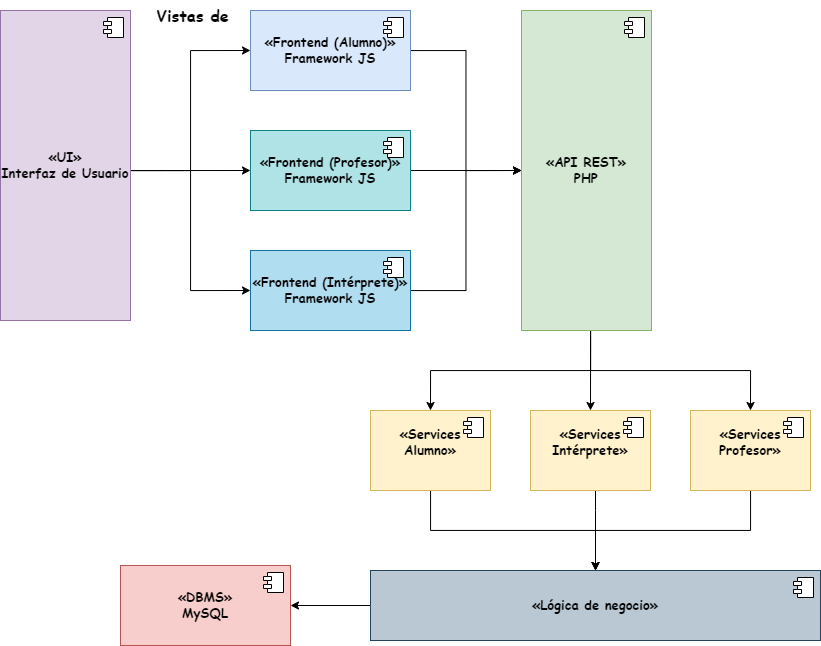

The diagram above was exported from draw.io. Its source (the exported page's mxGraphModel, read from the mxfile embedded in the PNG):
<mxGraphModel dx="1219" dy="639" grid="1" gridSize="10" guides="1" tooltips="1" connect="1" arrows="1" fold="1" page="1" pageScale="1" pageWidth="827" pageHeight="1169" math="0" shadow="0">
  <root>
    <mxCell id="0" />
    <mxCell id="1" parent="0" />
    <mxCell id="zEKk-LJh8pFyACX4PTNl-37" style="edgeStyle=orthogonalEdgeStyle;rounded=0;orthogonalLoop=1;jettySize=auto;html=1;entryX=0;entryY=0.5;entryDx=0;entryDy=0;" edge="1" parent="1" source="zEKk-LJh8pFyACX4PTNl-4" target="zEKk-LJh8pFyACX4PTNl-15">
      <mxGeometry relative="1" as="geometry">
        <Array as="points">
          <mxPoint x="750" y="320" />
          <mxPoint x="750" y="320" />
        </Array>
      </mxGeometry>
    </mxCell>
    <mxCell id="zEKk-LJh8pFyACX4PTNl-38" style="edgeStyle=orthogonalEdgeStyle;rounded=0;orthogonalLoop=1;jettySize=auto;html=1;entryX=0;entryY=0.5;entryDx=0;entryDy=0;" edge="1" parent="1" source="zEKk-LJh8pFyACX4PTNl-4" target="zEKk-LJh8pFyACX4PTNl-7">
      <mxGeometry relative="1" as="geometry">
        <Array as="points">
          <mxPoint x="780" y="320" />
          <mxPoint x="780" y="200" />
        </Array>
      </mxGeometry>
    </mxCell>
    <mxCell id="zEKk-LJh8pFyACX4PTNl-39" style="edgeStyle=orthogonalEdgeStyle;rounded=0;orthogonalLoop=1;jettySize=auto;html=1;entryX=0;entryY=0.5;entryDx=0;entryDy=0;" edge="1" parent="1" source="zEKk-LJh8pFyACX4PTNl-4" target="zEKk-LJh8pFyACX4PTNl-17">
      <mxGeometry relative="1" as="geometry">
        <Array as="points">
          <mxPoint x="780" y="320" />
          <mxPoint x="780" y="440" />
        </Array>
      </mxGeometry>
    </mxCell>
    <mxCell id="zEKk-LJh8pFyACX4PTNl-4" value="«UI»&lt;br style=&quot;font-size: 13px;&quot;&gt;&lt;span style=&quot;font-size: 13px;&quot;&gt;Interfaz de Usuario&lt;/span&gt;" style="html=1;dropTarget=0;whiteSpace=wrap;fillColor=#e1d5e7;strokeColor=#9673a6;fontFamily=Comic Sans MS;fontSize=13;fontStyle=1" vertex="1" parent="1">
      <mxGeometry x="590" y="160" width="130" height="310" as="geometry" />
    </mxCell>
    <mxCell id="zEKk-LJh8pFyACX4PTNl-5" value="" style="shape=module;jettyWidth=8;jettyHeight=4;fontFamily=Comic Sans MS;fontSize=13;fontStyle=1" vertex="1" parent="zEKk-LJh8pFyACX4PTNl-4">
      <mxGeometry x="1" width="20" height="20" relative="1" as="geometry">
        <mxPoint x="-27" y="7" as="offset" />
      </mxGeometry>
    </mxCell>
    <mxCell id="zEKk-LJh8pFyACX4PTNl-43" style="edgeStyle=orthogonalEdgeStyle;rounded=0;orthogonalLoop=1;jettySize=auto;html=1;entryX=0;entryY=0.5;entryDx=0;entryDy=0;" edge="1" parent="1" source="zEKk-LJh8pFyACX4PTNl-7" target="zEKk-LJh8pFyACX4PTNl-12">
      <mxGeometry relative="1" as="geometry" />
    </mxCell>
    <mxCell id="zEKk-LJh8pFyACX4PTNl-7" value="«Frontend (Alumno)»&lt;br style=&quot;font-size: 13px;&quot;&gt;&lt;span style=&quot;font-size: 13px;&quot;&gt;Framework JS&lt;/span&gt;" style="html=1;dropTarget=0;whiteSpace=wrap;fillColor=#dae8fc;strokeColor=#6c8ebf;fontFamily=Comic Sans MS;fontSize=13;fontStyle=1" vertex="1" parent="1">
      <mxGeometry x="840" y="160" width="160" height="80" as="geometry" />
    </mxCell>
    <mxCell id="zEKk-LJh8pFyACX4PTNl-8" value="" style="shape=module;jettyWidth=8;jettyHeight=4;fontFamily=Comic Sans MS;fontSize=13;fontStyle=1" vertex="1" parent="zEKk-LJh8pFyACX4PTNl-7">
      <mxGeometry x="1" width="20" height="20" relative="1" as="geometry">
        <mxPoint x="-27" y="7" as="offset" />
      </mxGeometry>
    </mxCell>
    <mxCell id="zEKk-LJh8pFyACX4PTNl-47" style="edgeStyle=orthogonalEdgeStyle;rounded=0;orthogonalLoop=1;jettySize=auto;html=1;entryX=0.5;entryY=0;entryDx=0;entryDy=0;" edge="1" parent="1" source="zEKk-LJh8pFyACX4PTNl-12" target="zEKk-LJh8pFyACX4PTNl-21">
      <mxGeometry relative="1" as="geometry">
        <Array as="points">
          <mxPoint x="1180" y="500" />
          <mxPoint x="1180" y="500" />
        </Array>
      </mxGeometry>
    </mxCell>
    <mxCell id="zEKk-LJh8pFyACX4PTNl-51" style="edgeStyle=orthogonalEdgeStyle;rounded=0;orthogonalLoop=1;jettySize=auto;html=1;entryX=0.5;entryY=0;entryDx=0;entryDy=0;" edge="1" parent="1" source="zEKk-LJh8pFyACX4PTNl-12" target="zEKk-LJh8pFyACX4PTNl-26">
      <mxGeometry relative="1" as="geometry">
        <Array as="points">
          <mxPoint x="1180" y="520" />
          <mxPoint x="1020" y="520" />
        </Array>
      </mxGeometry>
    </mxCell>
    <mxCell id="zEKk-LJh8pFyACX4PTNl-52" style="edgeStyle=orthogonalEdgeStyle;rounded=0;orthogonalLoop=1;jettySize=auto;html=1;entryX=0.5;entryY=0;entryDx=0;entryDy=0;" edge="1" parent="1" source="zEKk-LJh8pFyACX4PTNl-12" target="zEKk-LJh8pFyACX4PTNl-23">
      <mxGeometry relative="1" as="geometry">
        <Array as="points">
          <mxPoint x="1180" y="520" />
          <mxPoint x="1340" y="520" />
        </Array>
      </mxGeometry>
    </mxCell>
    <mxCell id="zEKk-LJh8pFyACX4PTNl-12" value="«API REST»&lt;br style=&quot;font-size: 13px;&quot;&gt;&lt;span style=&quot;font-size: 13px;&quot;&gt;PHP&lt;/span&gt;" style="html=1;dropTarget=0;whiteSpace=wrap;fillColor=#d5e8d4;strokeColor=#82b366;fontFamily=Comic Sans MS;fontSize=13;fontStyle=1" vertex="1" parent="1">
      <mxGeometry x="1111" y="160" width="130" height="320" as="geometry" />
    </mxCell>
    <mxCell id="zEKk-LJh8pFyACX4PTNl-13" value="" style="shape=module;jettyWidth=8;jettyHeight=4;fontFamily=Comic Sans MS;fontSize=13;fontStyle=1" vertex="1" parent="zEKk-LJh8pFyACX4PTNl-12">
      <mxGeometry x="1" width="20" height="20" relative="1" as="geometry">
        <mxPoint x="-27" y="7" as="offset" />
      </mxGeometry>
    </mxCell>
    <mxCell id="zEKk-LJh8pFyACX4PTNl-44" style="edgeStyle=orthogonalEdgeStyle;rounded=0;orthogonalLoop=1;jettySize=auto;html=1;entryX=0;entryY=0.5;entryDx=0;entryDy=0;" edge="1" parent="1" source="zEKk-LJh8pFyACX4PTNl-15" target="zEKk-LJh8pFyACX4PTNl-12">
      <mxGeometry relative="1" as="geometry" />
    </mxCell>
    <mxCell id="zEKk-LJh8pFyACX4PTNl-15" value="«Frontend (Profesor)»&lt;br style=&quot;font-size: 13px;&quot;&gt;&lt;span style=&quot;font-size: 13px;&quot;&gt;Framework JS&lt;/span&gt;" style="html=1;dropTarget=0;whiteSpace=wrap;fillColor=#b0e3e6;strokeColor=#0e8088;fontFamily=Comic Sans MS;fontSize=13;fontStyle=1" vertex="1" parent="1">
      <mxGeometry x="840" y="280" width="160" height="80" as="geometry" />
    </mxCell>
    <mxCell id="zEKk-LJh8pFyACX4PTNl-16" value="" style="shape=module;jettyWidth=8;jettyHeight=4;fontFamily=Comic Sans MS;fontSize=13;fontStyle=1" vertex="1" parent="zEKk-LJh8pFyACX4PTNl-15">
      <mxGeometry x="1" width="20" height="20" relative="1" as="geometry">
        <mxPoint x="-27" y="7" as="offset" />
      </mxGeometry>
    </mxCell>
    <mxCell id="zEKk-LJh8pFyACX4PTNl-45" style="edgeStyle=orthogonalEdgeStyle;rounded=0;orthogonalLoop=1;jettySize=auto;html=1;entryX=0;entryY=0.5;entryDx=0;entryDy=0;" edge="1" parent="1" source="zEKk-LJh8pFyACX4PTNl-17" target="zEKk-LJh8pFyACX4PTNl-12">
      <mxGeometry relative="1" as="geometry" />
    </mxCell>
    <mxCell id="zEKk-LJh8pFyACX4PTNl-17" value="«Frontend (Intérprete)»&lt;br style=&quot;font-size: 13px;&quot;&gt;&lt;span style=&quot;font-size: 13px;&quot;&gt;Framework JS&lt;/span&gt;" style="html=1;dropTarget=0;whiteSpace=wrap;fillColor=#b1ddf0;strokeColor=#10739e;fontFamily=Comic Sans MS;fontSize=13;fontStyle=1" vertex="1" parent="1">
      <mxGeometry x="840" y="400" width="160" height="80" as="geometry" />
    </mxCell>
    <mxCell id="zEKk-LJh8pFyACX4PTNl-18" value="" style="shape=module;jettyWidth=8;jettyHeight=4;fontFamily=Comic Sans MS;fontSize=13;fontStyle=1" vertex="1" parent="zEKk-LJh8pFyACX4PTNl-17">
      <mxGeometry x="1" width="20" height="20" relative="1" as="geometry">
        <mxPoint x="-27" y="7" as="offset" />
      </mxGeometry>
    </mxCell>
    <mxCell id="zEKk-LJh8pFyACX4PTNl-19" value="Vistas de" style="text;html=1;align=center;verticalAlign=middle;resizable=0;points=[];autosize=1;strokeColor=none;fillColor=none;fontFamily=Comic Sans MS;fontSize=16;fontStyle=1" vertex="1" parent="1">
      <mxGeometry x="737" y="150" width="90" height="30" as="geometry" />
    </mxCell>
    <mxCell id="zEKk-LJh8pFyACX4PTNl-54" style="edgeStyle=orthogonalEdgeStyle;rounded=0;orthogonalLoop=1;jettySize=auto;html=1;entryX=0.5;entryY=0;entryDx=0;entryDy=0;" edge="1" parent="1" source="zEKk-LJh8pFyACX4PTNl-21" target="zEKk-LJh8pFyACX4PTNl-29">
      <mxGeometry relative="1" as="geometry">
        <Array as="points">
          <mxPoint x="1185" y="660" />
          <mxPoint x="1185" y="660" />
        </Array>
      </mxGeometry>
    </mxCell>
    <mxCell id="zEKk-LJh8pFyACX4PTNl-21" value="«Services Intérprete»&lt;div style=&quot;font-size: 13px;&quot;&gt;&lt;br style=&quot;font-size: 13px;&quot;&gt;&lt;/div&gt;" style="html=1;dropTarget=0;whiteSpace=wrap;fillColor=#fff2cc;strokeColor=#d6b656;fontFamily=Comic Sans MS;fontSize=13;fontStyle=1" vertex="1" parent="1">
      <mxGeometry x="1120" y="560" width="120" height="80" as="geometry" />
    </mxCell>
    <mxCell id="zEKk-LJh8pFyACX4PTNl-22" value="" style="shape=module;jettyWidth=8;jettyHeight=4;fontFamily=Comic Sans MS;fontSize=13;fontStyle=1" vertex="1" parent="zEKk-LJh8pFyACX4PTNl-21">
      <mxGeometry x="1" width="20" height="20" relative="1" as="geometry">
        <mxPoint x="-27" y="7" as="offset" />
      </mxGeometry>
    </mxCell>
    <mxCell id="zEKk-LJh8pFyACX4PTNl-55" style="edgeStyle=orthogonalEdgeStyle;rounded=0;orthogonalLoop=1;jettySize=auto;html=1;entryX=0.5;entryY=0;entryDx=0;entryDy=0;" edge="1" parent="1" source="zEKk-LJh8pFyACX4PTNl-23" target="zEKk-LJh8pFyACX4PTNl-29">
      <mxGeometry relative="1" as="geometry" />
    </mxCell>
    <mxCell id="zEKk-LJh8pFyACX4PTNl-23" value="«Services Profesor»&lt;div style=&quot;font-size: 13px;&quot;&gt;&lt;br style=&quot;font-size: 13px;&quot;&gt;&lt;/div&gt;" style="html=1;dropTarget=0;whiteSpace=wrap;fillColor=#fff2cc;strokeColor=#d6b656;fontFamily=Comic Sans MS;fontSize=13;fontStyle=1" vertex="1" parent="1">
      <mxGeometry x="1280" y="560" width="120" height="80" as="geometry" />
    </mxCell>
    <mxCell id="zEKk-LJh8pFyACX4PTNl-24" value="" style="shape=module;jettyWidth=8;jettyHeight=4;fontFamily=Comic Sans MS;fontSize=13;fontStyle=1" vertex="1" parent="zEKk-LJh8pFyACX4PTNl-23">
      <mxGeometry x="1" width="20" height="20" relative="1" as="geometry">
        <mxPoint x="-27" y="7" as="offset" />
      </mxGeometry>
    </mxCell>
    <mxCell id="zEKk-LJh8pFyACX4PTNl-53" style="edgeStyle=orthogonalEdgeStyle;rounded=0;orthogonalLoop=1;jettySize=auto;html=1;entryX=0.5;entryY=0;entryDx=0;entryDy=0;" edge="1" parent="1" source="zEKk-LJh8pFyACX4PTNl-26" target="zEKk-LJh8pFyACX4PTNl-29">
      <mxGeometry relative="1" as="geometry" />
    </mxCell>
    <mxCell id="zEKk-LJh8pFyACX4PTNl-26" value="«Services Alumno»&lt;div style=&quot;font-size: 13px;&quot;&gt;&lt;br style=&quot;font-size: 13px;&quot;&gt;&lt;/div&gt;" style="html=1;dropTarget=0;whiteSpace=wrap;fillColor=#fff2cc;strokeColor=#d6b656;fontFamily=Comic Sans MS;fontSize=13;fontStyle=1" vertex="1" parent="1">
      <mxGeometry x="960" y="560" width="120" height="80" as="geometry" />
    </mxCell>
    <mxCell id="zEKk-LJh8pFyACX4PTNl-27" value="" style="shape=module;jettyWidth=8;jettyHeight=4;fontFamily=Comic Sans MS;fontSize=13;fontStyle=1" vertex="1" parent="zEKk-LJh8pFyACX4PTNl-26">
      <mxGeometry x="1" width="20" height="20" relative="1" as="geometry">
        <mxPoint x="-27" y="7" as="offset" />
      </mxGeometry>
    </mxCell>
    <mxCell id="zEKk-LJh8pFyACX4PTNl-28" style="edgeStyle=orthogonalEdgeStyle;rounded=0;orthogonalLoop=1;jettySize=auto;html=1;fontFamily=Comic Sans MS;fontSize=13;fontStyle=1" edge="1" parent="1" source="zEKk-LJh8pFyACX4PTNl-29" target="zEKk-LJh8pFyACX4PTNl-33">
      <mxGeometry relative="1" as="geometry" />
    </mxCell>
    <mxCell id="zEKk-LJh8pFyACX4PTNl-29" value="«Lógica de negocio»" style="html=1;dropTarget=0;whiteSpace=wrap;fillColor=#bac8d3;strokeColor=#23445d;fontFamily=Comic Sans MS;fontSize=13;fontStyle=1" vertex="1" parent="1">
      <mxGeometry x="960" y="720" width="450" height="70" as="geometry" />
    </mxCell>
    <mxCell id="zEKk-LJh8pFyACX4PTNl-30" value="" style="shape=module;jettyWidth=8;jettyHeight=4;fontFamily=Comic Sans MS;fontSize=13;fontStyle=1" vertex="1" parent="zEKk-LJh8pFyACX4PTNl-29">
      <mxGeometry x="1" width="20" height="20" relative="1" as="geometry">
        <mxPoint x="-27" y="7" as="offset" />
      </mxGeometry>
    </mxCell>
    <mxCell id="zEKk-LJh8pFyACX4PTNl-33" value="«DBMS»&lt;br style=&quot;font-size: 13px;&quot;&gt;&lt;span style=&quot;font-size: 13px;&quot;&gt;MySQL&lt;/span&gt;" style="html=1;dropTarget=0;whiteSpace=wrap;fillColor=#f8cecc;strokeColor=#b85450;fontFamily=Comic Sans MS;fontSize=13;fontStyle=1" vertex="1" parent="1">
      <mxGeometry x="710" y="715" width="170" height="80" as="geometry" />
    </mxCell>
    <mxCell id="zEKk-LJh8pFyACX4PTNl-34" value="" style="shape=module;jettyWidth=8;jettyHeight=4;fontFamily=Comic Sans MS;fontSize=13;fontStyle=1" vertex="1" parent="zEKk-LJh8pFyACX4PTNl-33">
      <mxGeometry x="1" width="20" height="20" relative="1" as="geometry">
        <mxPoint x="-27" y="7" as="offset" />
      </mxGeometry>
    </mxCell>
  </root>
</mxGraphModel>